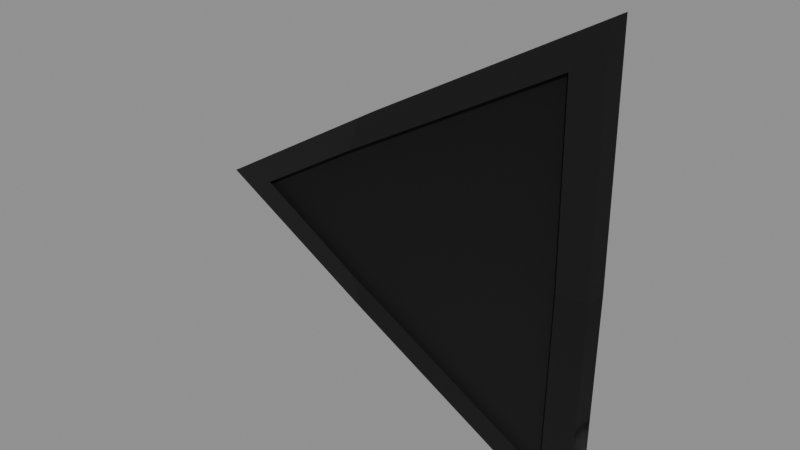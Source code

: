 # Source: T_TRIFLOOR_Q.blend  (saved by Blender 5.1.30; exported with 4.5.12 LTS)
import bpy
from mathutils import Matrix  # noqa: F401  (used for matrix-valued properties, if any)

bpy.ops.wm.read_factory_settings(use_empty=True)
scene = bpy.context.scene
scene.name = 'Scene'

# ---- images (referenced by path relative to the original .blend; pixels are not part of the script)
import os
ASSET_DIR = os.environ.get("B2B_ASSET_DIR", "")  # directory of the original .blend (textures are referenced by path, not embedded)
HERE = os.path.dirname(os.path.abspath(__file__))  # packed textures are extracted next to this script under _unpacked/

def load_image(name, relpath, width, height, colorspace="sRGB"):
    """Load a texture the original file referenced (path relative to the .blend, or extracted next to this script)."""
    p = next((c for c in (os.path.join(HERE, relpath), os.path.join(ASSET_DIR, relpath)) if relpath and os.path.exists(c)), "")
    if p:
        img = bpy.data.images.load(p, check_existing=True)
        img.name = name
    else:  # same state as the original file: an image datablock whose file is absent (Cycles renders it pink)
        img = bpy.data.images.new(name, width, height)
        img.source = "FILE"
        img.filepath = "//" + (relpath or name)
    img.colorspace_settings.name = colorspace
    return img
img_woodtrim_webp = load_image('WOODTRIM.webp', 'WOODTRIM.webp', 1024, 1024, 'sRGB')
img_woodtrim_masks_webp = load_image('WOODTRIM.MASKS.webp', 'WOODTRIM.MASKS.webp', 1024, 1024, 'Non-Color')
img_woodtrim_normal_webp = load_image('WOODTRIM.NORMAL.webp', 'WOODTRIM.NORMAL.webp', 1024, 1024, 'Non-Color')
img_woodtrim_colourisemask_webp = load_image('WOODTRIM.COLOURISEMASK.webp', 'WOODTRIM.COLOURISEMASK.webp', 1024, 1024, 'Non-Color')

# ---- materials (node trees are filled in below, after node groups)
mat_woodtrimmat = bpy.data.materials.new('WoodTrimMAT')
mat_woodtrimmat.use_backface_culling = True
mat_woodtrimmat.use_backface_culling_shadow = True

# ---- node groups
ng_nms_colourise = bpy.data.node_groups.new('NMS_Colourise', 'ShaderNodeTree')
_s = ng_nms_colourise.interface.new_socket(name='Color', in_out='OUTPUT', socket_type='NodeSocketColor')
_s = ng_nms_colourise.interface.new_socket(name='Diffuse', in_out='INPUT', socket_type='NodeSocketColor')
_s = ng_nms_colourise.interface.new_socket(name='Mask', in_out='INPUT', socket_type='NodeSocketFloat')
_s = ng_nms_colourise.interface.new_socket(name='Gradient', in_out='INPUT', socket_type='NodeSocketFloat')
_N = ng_nms_colourise.nodes; _L = ng_nms_colourise.links
n0 = _N.new('NodeGroupInput'); n0.name = 'Group Input'; n0.location = (-900, 0)
n1 = _N.new('NodeGroupOutput'); n1.name = 'Group Output'; n1.location = (700, 0)
n2 = _N.new('ShaderNodeRGB'); n2.name = 'Color'; n2.location = (-700, 220)
n2.outputs[0].default_value = (1.0, 1.0, 1.0, 1.0)
n3 = _N.new('ShaderNodeAttribute'); n3.name = 'Attribute'; n3.location = (-500, -260)
n3.label = 'nms_q'
n3.attribute_type = 'OBJECT'
n3.attribute_name = '["nms_q"]'
n4 = _N.new('ShaderNodeMath'); n4.name = 'Math'; n4.location = (-500, 130)
n4.operation = 'GREATER_THAN'
n4.inputs[1].default_value = 0.125
n5 = _N.new('ShaderNodeMix'); n5.name = 'Mix'; n5.location = (-340, 0)
n5.data_type = 'RGBA'
n6 = _N.new('ShaderNodeAttribute'); n6.name = 'Attribute.001'; n6.location = (-290, -260)
n6.label = 'nms_t'
n6.attribute_type = 'OBJECT'
n6.attribute_name = '["nms_t"]'
n7 = _N.new('ShaderNodeMath'); n7.name = 'Math.001'; n7.location = (-290, 130)
n7.operation = 'GREATER_THAN'
n7.inputs[1].default_value = 0.375
n8 = _N.new('ShaderNodeMix'); n8.name = 'Mix.001'; n8.location = (-130, 0)
n8.data_type = 'RGBA'
n9 = _N.new('ShaderNodeAttribute'); n9.name = 'Attribute.002'; n9.location = (-80, -260)
n9.label = 'nms_s'
n9.attribute_type = 'OBJECT'
n9.attribute_name = '["nms_s"]'
n10 = _N.new('ShaderNodeMath'); n10.name = 'Math.002'; n10.location = (-80, 130)
n10.operation = 'GREATER_THAN'
n10.inputs[1].default_value = 0.625
n11 = _N.new('ShaderNodeMix'); n11.name = 'Mix.002'; n11.location = (80, 0)
n11.data_type = 'RGBA'
n12 = _N.new('ShaderNodeAttribute'); n12.name = 'Attribute.003'; n12.location = (130, -260)
n12.label = 'nms_p'
n12.attribute_type = 'OBJECT'
n12.attribute_name = '["nms_p"]'
n13 = _N.new('ShaderNodeMath'); n13.name = 'Math.003'; n13.location = (130, 130)
n13.operation = 'GREATER_THAN'
n13.inputs[1].default_value = 0.875
n14 = _N.new('ShaderNodeMix'); n14.name = 'Mix.003'; n14.location = (290, 0)
n14.data_type = 'RGBA'
n15 = _N.new('ShaderNodeMix'); n15.name = 'Mix.004'; n15.location = (340, -440)
n15.data_type = 'RGBA'
n16 = _N.new('ShaderNodeMix'); n16.name = 'Mix.005'; n16.location = (530, 0)
n16.data_type = 'RGBA'
n17 = _N.new('ShaderNodeMix'); n17.name = 'Mix.006'; n17.location = (720, 0)
n17.data_type = 'RGBA'
n17.blend_type = 'MULTIPLY'
n17.inputs[0].default_value = 1.0
_L.new(n0.outputs[1], n4.inputs[0])
_L.new(n4.outputs[0], n5.inputs[0])
_L.new(n2.outputs[0], n5.inputs[6])
_L.new(n3.outputs[0], n5.inputs[7])
_L.new(n0.outputs[1], n7.inputs[0])
_L.new(n7.outputs[0], n8.inputs[0])
_L.new(n5.outputs[2], n8.inputs[6])
_L.new(n6.outputs[0], n8.inputs[7])
_L.new(n0.outputs[1], n10.inputs[0])
_L.new(n10.outputs[0], n11.inputs[0])
_L.new(n8.outputs[2], n11.inputs[6])
_L.new(n9.outputs[0], n11.inputs[7])
_L.new(n0.outputs[1], n13.inputs[0])
_L.new(n13.outputs[0], n14.inputs[0])
_L.new(n11.outputs[2], n14.inputs[6])
_L.new(n12.outputs[0], n14.inputs[7])
_L.new(n0.outputs[1], n15.inputs[0])
_L.new(n12.outputs[0], n15.inputs[7])
_L.new(n0.outputs[2], n16.inputs[0])
_L.new(n14.outputs[2], n16.inputs[6])
_L.new(n15.outputs[2], n16.inputs[7])
_L.new(n0.outputs[0], n17.inputs[6])
_L.new(n16.outputs[2], n17.inputs[7])
_L.new(n17.outputs[2], n1.inputs[0])
n1.is_active_output = True

# ---- material node trees
mat_woodtrimmat.use_nodes = True; mat_woodtrimmat.node_tree.nodes.clear()
_N = mat_woodtrimmat.node_tree.nodes; _L = mat_woodtrimmat.node_tree.links
n0 = _N.new('ShaderNodeOutputMaterial'); n0.name = 'Material Output'; n0.location = (600, 0)
n1 = _N.new('ShaderNodeBsdfPrincipled'); n1.name = 'Principled BSDF'; n1.location = (250, 0)
n2 = _N.new('ShaderNodeTexImage'); n2.name = 'Diffuse'; n2.location = (-700, 300)
n2.label = 'Diffuse'
n2.image = img_woodtrim_webp
n3 = _N.new('ShaderNodeTexImage'); n3.name = 'Masks'; n3.location = (-700, 0)
n3.label = 'Masks'
n3.image = img_woodtrim_masks_webp
n4 = _N.new('ShaderNodeSeparateColor'); n4.name = 'Separate Color'; n4.location = (-450, 0)
n5 = _N.new('ShaderNodeTexImage'); n5.name = 'Normal'; n5.location = (-700, -350)
n5.label = 'Normal'
n5.image = img_woodtrim_normal_webp
n6 = _N.new('ShaderNodeSeparateColor'); n6.name = 'Separate Color.001'; n6.location = (-500, -350)
n7 = _N.new('ShaderNodeMath'); n7.name = 'Math'; n7.location = (-330, -420)
n7.operation = 'MULTIPLY_ADD'
n7.inputs[1].default_value = 2.0
n7.inputs[2].default_value = -1.0
n8 = _N.new('ShaderNodeMath'); n8.name = 'Math.001'; n8.location = (-330, -520)
n8.operation = 'MULTIPLY_ADD'
n8.inputs[1].default_value = 2.0
n8.inputs[2].default_value = -1.0
n9 = _N.new('ShaderNodeMath'); n9.name = 'Math.002'; n9.location = (-180, -470)
n10 = _N.new('ShaderNodeMath'); n10.name = 'Math.003'; n10.location = (-250, -420)
n10.operation = 'MULTIPLY'
n11 = _N.new('ShaderNodeMath'); n11.name = 'Math.004'; n11.location = (-250, -520)
n11.operation = 'MULTIPLY'
n12 = _N.new('ShaderNodeMath'); n12.name = 'Math.005'; n12.location = (-110, -470)
n12.operation = 'SUBTRACT'
n12.use_clamp = True
n12.inputs[0].default_value = 1.0
n13 = _N.new('ShaderNodeMath'); n13.name = 'Math.006'; n13.location = (-40, -470)
n13.operation = 'SQRT'
n14 = _N.new('ShaderNodeMath'); n14.name = 'Math.007'; n14.location = (30, -470)
n14.operation = 'MULTIPLY_ADD'
n15 = _N.new('ShaderNodeCombineColor'); n15.name = 'Combine Color'; n15.location = (-150, -350)
n16 = _N.new('ShaderNodeNormalMap'); n16.name = 'Normal Map'; n16.location = (0, -350)
n17 = _N.new('ShaderNodeTexImage'); n17.name = 'Colourise Mask'; n17.location = (-750, -700)
n17.label = 'Colourise Mask'
n17.image = img_woodtrim_colourisemask_webp
n18 = _N.new('ShaderNodeSeparateColor'); n18.name = 'Separate Color.002'; n18.location = (-450, -700)
n19 = _N.new('ShaderNodeGroup'); n19.name = 'Group'; n19.location = (-70, 60)
n19.node_tree = ng_nms_colourise
n19.inputs[2].default_value = 0.0
_L.new(n1.outputs[0], n0.inputs[0])
_L.new(n3.outputs[0], n4.inputs[0])
_L.new(n4.outputs[0], n1.inputs[2])
_L.new(n4.outputs[1], n1.inputs[1])
_L.new(n5.outputs[0], n6.inputs[0])
_L.new(n6.outputs[0], n7.inputs[0])
_L.new(n6.outputs[1], n8.inputs[0])
_L.new(n7.outputs[0], n10.inputs[0])
_L.new(n7.outputs[0], n10.inputs[1])
_L.new(n10.outputs[0], n9.inputs[0])
_L.new(n8.outputs[0], n11.inputs[0])
_L.new(n8.outputs[0], n11.inputs[1])
_L.new(n11.outputs[0], n9.inputs[1])
_L.new(n9.outputs[0], n12.inputs[1])
_L.new(n12.outputs[0], n13.inputs[0])
_L.new(n13.outputs[0], n14.inputs[0])
_L.new(n6.outputs[0], n15.inputs[0])
_L.new(n6.outputs[1], n15.inputs[1])
_L.new(n14.outputs[0], n15.inputs[2])
_L.new(n15.outputs[0], n16.inputs[1])
_L.new(n16.outputs[0], n1.inputs[5])
_L.new(n17.outputs[0], n18.inputs[0])
_L.new(n18.outputs[0], n19.inputs[1])
_L.new(n2.outputs[0], n19.inputs[0])
_L.new(n19.outputs[0], n1.inputs[0])
n0.is_active_output = True

# ---- meshes
me_t_trifloor_q = bpy.data.meshes.new('T_TRIFLOOR_Q')
me_t_trifloor_q.from_pydata([(-1.462, 0.1191, 0.0006952), (-0.6245, 0.1191, 0.4778), (-0.6245, 0.1191, -0.0001721), (-0.6245, 0.1191, -0.4783), (-1.462, 0.03363, 0.0006952), (-0.6245, 0.03363, -0.478), (-0.6245, 0.03363, -6.139e-06), (-0.6245, 0.03363, 0.478), (-0.5713, 0.1354, 0.5361), (-1.213, 0.1385, 0.006565), (-1.481, 0.1354, 0.0), (-0.6313, 0.1385, 0.3501), (-1.213, 0.1385, 0.006565), (-0.5713, 0.1354, -0.5361), (-1.481, 0.1354, 0.0), (-0.6313, 0.1385, -0.3501), (-0.5713, 0.1354, -0.5361), (0.5752, 0.1385, -1.024), (0.7432, 0.1354, -1.275), (-0.6313, 0.1385, -0.3501), (0.5752, 0.1385, -1.024), (0.7559, 0.1354, 0.0), (0.7432, 0.1354, -1.275), (0.5898, 0.1385, 0.0), (0.7559, 0.1354, 0.0), (0.5752, 0.1385, 1.024), (0.7432, 0.1354, 1.275), (0.5898, 0.1385, 0.0), (0.5752, 0.1385, 1.024), (-0.5713, 0.1354, 0.5361), (0.7432, 0.1354, 1.275), (-0.6313, 0.1385, 0.3501), (-0.5713, 0.006252, -0.5361), (-1.213, 0.003056, 0.006565), (-1.481, 0.006252, 0.0), (-0.6313, 0.003056, -0.3501), (-0.5713, 0.006252, -0.5361), (-1.481, 0.1354, 0.0), (-0.5713, 0.1354, -0.5361), (-1.481, 0.006252, 0.0), (-1.213, 0.003056, 0.006565), (-0.5713, 0.006252, 0.5361), (-1.481, 0.006252, 0.0), (-0.6313, 0.003056, 0.3501), (-1.481, 0.006252, 0.0), (-0.5713, 0.1354, 0.5361), (-1.481, 0.1354, 0.0), (-0.5713, 0.006252, 0.5361), (-0.5713, 0.006252, 0.5361), (0.5752, 0.003056, 1.024), (0.7432, 0.006252, 1.275), (-0.6313, 0.003056, 0.3501), (0.5752, 0.003056, 1.024), (0.7559, 0.006252, 0.0), (0.7432, 0.006252, 1.275), (0.5898, 0.003056, 0.0), (0.7559, 0.006252, 0.0), (0.5752, 0.003056, -1.024), (0.7432, 0.006252, -1.275), (0.5898, 0.003056, 0.0), (0.5752, 0.003056, -1.024), (-0.5713, 0.006252, -0.5361), (0.7432, 0.006252, -1.275), (-0.6313, 0.003056, -0.3501), (0.7559, 0.006252, 0.0), (0.7559, 0.1354, 0.0), (0.7432, 0.006252, 1.275), (0.7432, 0.1354, 1.275), (-0.5713, 0.006252, 0.5361), (-0.5713, 0.1354, 0.5361), (-0.5713, 0.006252, -0.5361), (-0.5713, 0.1354, -0.5361), (0.7432, 0.006252, -1.275), (0.7432, 0.1354, -1.275), (0.7559, 0.006252, 0.0), (0.7559, 0.1354, 0.0), (0.7334, 0.1191, 0.0), (-0.6245, 0.1191, 0.4778), (0.7334, 0.1191, 1.259), (-0.6245, 0.1191, -0.0001721), (-0.6245, 0.1191, -0.4783), (0.7334, 0.1191, -1.267), (0.7334, 0.03363, -4.441e-16), (-0.6245, 0.03363, -0.478), (0.7334, 0.03363, -1.267), (-0.6245, 0.03363, -6.139e-06), (-0.6245, 0.03363, 0.478), (0.7334, 0.03363, 1.259)], [], [(0, 1, 2), (3, 0, 2), (4, 5, 6), (7, 4, 6), (8, 9, 10), (11, 9, 8), (12, 13, 14), (15, 13, 12), (16, 17, 18), (19, 17, 16), (20, 21, 22), (23, 21, 20), (24, 25, 26), (27, 25, 24), (28, 29, 30), (31, 29, 28), (32, 33, 34), (35, 33, 32), (36, 37, 38), (39, 37, 36), (40, 41, 42), (43, 41, 40), (44, 45, 46), (47, 45, 44), (48, 49, 50), (51, 49, 48), (52, 53, 54), (55, 53, 52), (56, 57, 58), (59, 57, 56), (60, 61, 62), (63, 61, 60), (64, 65, 66), (66, 65, 67), (66, 67, 68), (68, 67, 69), (70, 71, 72), (72, 71, 73), (72, 73, 74), (74, 73, 75), (76, 77, 78), (79, 77, 76), (76, 80, 79), (81, 80, 76), (82, 83, 84), (85, 83, 82), (82, 86, 85), (87, 86, 82)])
me_t_trifloor_q.polygons.foreach_set('use_smooth', [True] * 48)
_uv = me_t_trifloor_q.uv_layers.new(name='UVMap')
_uv.uv.foreach_set('vector', [0.1021, 0.8945, 0.1952, 0.8345, 0.1021, 0.8345, 0.009003, 0.8345, 0.1021, 0.8945, 0.1021, 0.8345, 0.1021, 0.9272, 0.1952, 0.8345, 0.1021, 0.8345, 0.009003, 0.8345, 0.1021, 0.9272, 0.1021, 0.8345, 0.3748, 0.7188, 0.5098, 0.7344, 0.543, 0.7188, 0.4033, 0.7344, 0.5098, 0.7344, 0.3748, 0.7188, 0.5098, 0.7344, 0.3748, 0.7188, 0.543, 0.7188, 0.4033, 0.7344, 0.3748, 0.7188, 0.5098, 0.7344, 0.6426, 0.7188, 0.8413, 0.7344, 0.8877, 0.7188, 0.6226, 0.7344, 0.8413, 0.7344, 0.6426, 0.7188, 0.2122, 0.7344, 0.02585, 0.7188, 0.2515, 0.7188, 0.02592, 0.7344, 0.02585, 0.7188, 0.2122, 0.7344, 0.02585, 0.7188, 0.2122, 0.7344, 0.2515, 0.7188, 0.02592, 0.7344, 0.2122, 0.7344, 0.02585, 0.7188, 0.8413, 0.7344, 0.6426, 0.7188, 0.8877, 0.7188, 0.6226, 0.7344, 0.6426, 0.7188, 0.8413, 0.7344, 0.3748, 0.7188, 0.5063, 0.7344, 0.54, 0.7188, 0.4033, 0.7344, 0.5063, 0.7344, 0.3748, 0.7188, 0.0, 0.2817, 1.788e-07, 0.2974, 1.788e-07, 0.2974, 0.0, 0.2817, 1.788e-07, 0.2974, 0.0, 0.2817, 0.5063, 0.7344, 0.3748, 0.7188, 0.54, 0.7188, 0.4033, 0.7344, 0.3748, 0.7188, 0.5063, 0.7344, 0.0, 0.2817, 1.788e-07, 0.2974, 1.788e-07, 0.2974, 0.0, 0.2817, 1.788e-07, 0.2974, 0.0, 0.2817, 0.6426, 0.7188, 0.8413, 0.7344, 0.8877, 0.7188, 0.6226, 0.7344, 0.8413, 0.7344, 0.6426, 0.7188, 0.2122, 0.7344, 0.02585, 0.7188, 0.2515, 0.7188, 0.02592, 0.7344, 0.02585, 0.7188, 0.2122, 0.7344, 0.02585, 0.7188, 0.2122, 0.7344, 0.2515, 0.7188, 0.02592, 0.7344, 0.2122, 0.7344, 0.02585, 0.7188, 0.8413, 0.7344, 0.6426, 0.7188, 0.8877, 0.7188, 0.6226, 0.7344, 0.6426, 0.7188, 0.8413, 0.7344, 0.0, 0.2817, 1.788e-07, 0.2974, 0.46, 0.2817, 0.46, 0.2817, 1.788e-07, 0.2974, 0.46, 0.2974, 0.46, 0.2817, 0.46, 0.2974, 0.0, 0.2817, 0.0, 0.2817, 0.46, 0.2974, 1.788e-07, 0.2974, 0.0, 0.2817, 1.788e-07, 0.2974, 0.46, 0.2817, 0.46, 0.2817, 1.788e-07, 0.2974, 0.46, 0.2974, 0.46, 0.2817, 0.46, 0.2974, 0.0, 0.2817, 0.0, 0.2817, 0.46, 0.2974, 1.788e-07, 0.2974, 0.1021, 0.8345, 0.1952, 0.9272, 0.1952, 0.8345, 0.1021, 0.9272, 0.1952, 0.9272, 0.1021, 0.8345, 0.1021, 0.8345, 0.009003, 0.9272, 0.1021, 0.9272, 0.009003, 0.8345, 0.009003, 0.9272, 0.1021, 0.8345, 0.1021, 0.8345, 0.1952, 0.9272, 0.1952, 0.8345, 0.1021, 0.9272, 0.1952, 0.9272, 0.1021, 0.8345, 0.1021, 0.8345, 0.009003, 0.9272, 0.1021, 0.9272, 0.009003, 0.8345, 0.009003, 0.9272, 0.1021, 0.8345])
me_t_trifloor_q.materials.append(mat_woodtrimmat)
me_t_trifloor_q.update()
me_t_trifloor_q.normals_split_custom_set([tuple(v) for v in zip(*[iter([-7.299e-08, 1.0, -0.0009588, 0.0, 1.0, -0.0009588, 0.0, 1.0, -0.0009588, 6.941e-08, 1.0, -0.0009588, -7.299e-08, 1.0, -0.0009588, 0.0, 1.0, -0.0009588, 0.000983, -1.0, 0.0009831, 0.000983, -1.0, 0.000983, 0.0009831, -1.0, 0.000983, 0.0009831, -1.0, 0.0009829, 0.000983, -1.0, 0.0009831, 0.0009831, -1.0, 0.000983, -0.01111, 0.9997, 0.02327, -0.01113, 0.9997, 0.02323, -0.01113, 0.9997, 0.02322, -0.01112, 0.9997, 0.02324, -0.01113, 0.9997, 0.02323, -0.01111, 0.9997, 0.02327, -0.01217, 0.9997, -0.01912, -0.0121, 0.9997, -0.01916, -0.01191, 0.9997, -0.01917, -0.01208, 0.9997, -0.01912, -0.0121, 0.9997, -0.01916, -0.01217, 0.9997, -0.01912, -0.01209, 0.9997, -0.01917, 0.003975, 0.9999, -0.01091, 0.005932, 0.9999, -0.008944, -0.01209, 0.9997, -0.01915, 0.003975, 0.9999, -0.01091, -0.01209, 0.9997, -0.01917, 0.003975, 0.9999, -0.01091, 0.01999, 0.9998, -0.001024, 0.005952, 0.9999, -0.008927, 0.01984, 0.9998, -0.0008987, 0.01999, 0.9998, -0.001024, 0.003975, 0.9999, -0.01091, 0.01995, 0.9998, -0.0009873, 0.004944, 0.9999, 0.008927, 0.006954, 1.0, 0.006928, 0.01993, 0.9998, -0.0009656, 0.004944, 0.9999, 0.008927, 0.01995, 0.9998, -0.0009873, 0.004963, 0.9999, 0.008914, -0.01109, 0.9997, 0.02119, 0.006935, 1.0, 0.006938, -0.01108, 0.9997, 0.0212, -0.01109, 0.9997, 0.02119, 0.004963, 0.9999, 0.008914, -0.01412, -0.9998, -0.01711, -0.0141, -0.9998, -0.01714, -0.0141, -0.9998, -0.01714, -0.01411, -0.9998, -0.01712, -0.0141, -0.9998, -0.01714, -0.01412, -0.9998, -0.01711, -0.5068, 0.002687, -0.8621, -0.5068, 0.002687, -0.8621, -0.5068, 0.002641, -0.8621, -0.5068, 0.002641, -0.8621, -0.5068, 0.002687, -0.8621, -0.5068, 0.002687, -0.8621, -0.01115, -0.9996, 0.02531, -0.01114, -0.9996, 0.02533, -0.01115, -0.9996, 0.0253, -0.01114, -0.9996, 0.02531, -0.01114, -0.9996, 0.02533, -0.01115, -0.9996, 0.02531, -0.5046, 0.001337, 0.8633, -0.5046, 0.001337, 0.8633, -0.5046, 0.001338, 0.8633, -0.5046, 0.001338, 0.8633, -0.5046, 0.001337, 0.8633, -0.5046, 0.001337, 0.8633, -0.01113, -0.9997, 0.02321, 0.00498, -0.9999, 0.01091, 0.006947, -0.9999, 0.008938, -0.01112, -0.9997, 0.02323, 0.00498, -0.9999, 0.01091, -0.01113, -0.9997, 0.02321, 0.004962, -0.9999, 0.01092, 0.02093, -0.9998, 0.0009793, 0.006967, -0.9999, 0.008924, 0.02093, -0.9998, 0.0009805, 0.02093, -0.9998, 0.0009793, 0.004962, -0.9999, 0.01092, 0.02092, -0.9998, 0.0009578, 0.005944, -0.9999, -0.008934, 0.007936, -0.9999, -0.006943, 0.02095, -0.9998, 0.0009788, 0.005944, -0.9999, -0.008934, 0.02092, -0.9998, 0.0009578, 0.00595, -0.9999, -0.008929, -0.01411, -0.9998, -0.01713, 0.007932, -0.9999, -0.006948, -0.0141, -0.9998, -0.01714, -0.01411, -0.9998, -0.01713, 0.00595, -0.9999, -0.008929, 1.0, 0.001008, 0.008861, 1.0, 0.000943, 0.008932, 0.376, 0.001273, 0.9266, 0.376, 0.001273, 0.9266, 1.0, 0.000943, 0.008932, 0.376, 0.0, 0.9266, 0.376, 0.001273, 0.9266, 0.376, 0.0, 0.9266, -0.4888, 0.00132, 0.8724, -0.4888, 0.00132, 0.8724, 0.376, 0.0, 0.9266, -0.4889, 0.001289, 0.8724, -0.4909, 0.002644, -0.8712, -0.4909, 0.002643, -0.8712, 0.3741, 0.0, -0.9274, 0.3741, 0.0, -0.9274, -0.4909, 0.002643, -0.8712, 0.374, -5.383e-05, -0.9274, 0.3741, 0.0, -0.9274, 0.374, -5.383e-05, -0.9274, 0.9999, 0.0, -0.01082, 0.9999, 0.0, -0.01082, 0.374, -5.383e-05, -0.9274, 0.9999, 4.191e-11, -0.01091, 0.0, 1.0, -0.0009588, -1.767e-08, 1.0, -0.0009588, 0.0, 1.0, -0.001055, -8.382e-11, 1.0, -0.0009588, -1.767e-08, 1.0, -0.0009588, 0.0, 1.0, -0.0009588, 0.0, 1.0, -0.0009588, -4.929e-08, 1.0, -0.0009588, -8.382e-11, 1.0, -0.0009588, 3.952e-08, 1.0, -0.0009588, -4.929e-08, 1.0, -0.0009588, 0.0, 1.0, -0.0009588, 0.0009831, -1.0, 0.000983, 0.000983, -1.0, 0.000983, 0.0009831, -1.0, 0.000983, 0.0009831, -1.0, 0.000983, 0.000983, -1.0, 0.000983, 0.0009831, -1.0, 0.000983, 0.0009831, -1.0, 0.000983, 0.000983, -1.0, 0.000983, 0.0009831, -1.0, 0.000983, 0.001017, -1.0, 0.001017, 0.000983, -1.0, 0.000983, 0.0009831, -1.0, 0.000983])] * 3)])

# ---- objects
ob_t_trifloor_q = bpy.data.objects.new('T_TRIFLOOR_Q', me_t_trifloor_q)

# ---- transforms, parenting, visibility, modifiers, constraints
ob_t_trifloor_q.location = (0.0, 0.0, 0.0)
ob_t_trifloor_q.rotation_mode = 'QUATERNION'
ob_t_trifloor_q.rotation_quaternion = (1.0, 0.0, 0.0, 0.0)

# ---- collection membership
scene.collection.objects.link(ob_t_trifloor_q)

# ---- scene / render settings (as saved in the file)
scene.frame_start = 1; scene.frame_end = 250; scene.frame_set(1)
scene.render.engine = 'BLENDER_EEVEE_NEXT'
scene.render.bake_bias = 0.0
scene.render.bake_samples = 0
scene.cycles.sampling_pattern = 'TABULATED_SOBOL'
scene.eevee.use_volume_custom_range = False
bpy.context.view_layer.update()

# ---- added for rendering (the .blend has no active camera and no usable light): camera, sun + grey world if the file has none
cam_auto = bpy.data.cameras.new('AutoCamera')
cam_auto.lens = 50.0
cam_auto.sensor_width = 36.0
cam_auto.clip_end = 1000.0
ob_auto_camera = bpy.data.objects.new('AutoCamera', cam_auto)
scene.collection.objects.link(ob_auto_camera)
ob_auto_camera.location = (2.77894, -3.69927, 2.51338)
ob_auto_camera.rotation_euler = (1.09748, -7.21219e-08, 0.694738)
scene.camera = ob_auto_camera
light_auto_sun = bpy.data.lights.new('AutoSun', 'SUN')
light_auto_sun.energy = 3.0
light_auto_sun.angle = 0.0523599
ob_auto_sun = bpy.data.objects.new('AutoSun', light_auto_sun)
scene.collection.objects.link(ob_auto_sun)
ob_auto_sun.rotation_euler = (0.872665, 0.174533, 0.523599)
if scene.world is None:
    world_auto = bpy.data.worlds.new('AutoWorld')
    world_auto.color = (0.3, 0.3, 0.3)
    scene.world = world_auto
bpy.context.view_layer.update()
